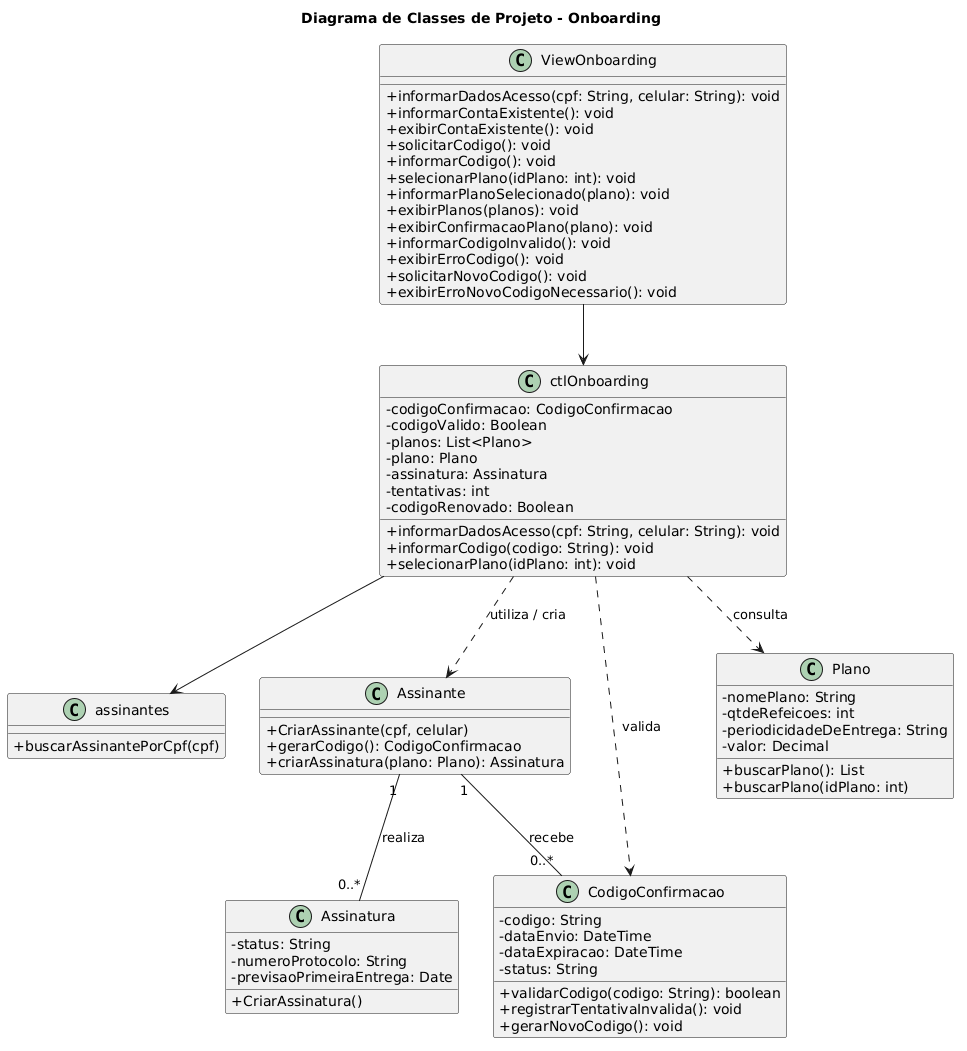

The diagram above was rendered by PlantUML. Its source (embedded in the PNG):
@startuml
title Diagrama de Classes de Projeto - Onboarding

skinparam classAttributeIconSize 0

class ViewOnboarding {
    +informarDadosAcesso(cpf: String, celular: String): void
    +informarContaExistente(): void
    +exibirContaExistente(): void
    +solicitarCodigo(): void
    +informarCodigo(): void
    +selecionarPlano(idPlano: int): void
    +informarPlanoSelecionado(plano): void
    +exibirPlanos(planos): void
    +exibirConfirmacaoPlano(plano): void
    +informarCodigoInvalido(): void
    +exibirErroCodigo(): void
    +solicitarNovoCodigo(): void
    +exibirErroNovoCodigoNecessario(): void
}

class ctlOnboarding {
    -codigoConfirmacao: CodigoConfirmacao
    -codigoValido: Boolean
    -planos: List<Plano>
    -plano: Plano
    -assinatura: Assinatura
    -tentativas: int
    -codigoRenovado: Boolean

    +informarDadosAcesso(cpf: String, celular: String): void
    +informarCodigo(codigo: String): void
    +selecionarPlano(idPlano: int): void
}

class assinantes {
    +buscarAssinantePorCpf(cpf)
}

class Assinante {
    +CriarAssinante(cpf, celular)
    +gerarCodigo(): CodigoConfirmacao
    +criarAssinatura(plano: Plano): Assinatura
}

class CodigoConfirmacao {
    -codigo: String
    -dataEnvio: DateTime
    -dataExpiracao: DateTime
    -status: String

    +validarCodigo(codigo: String): boolean
    +registrarTentativaInvalida(): void
    +gerarNovoCodigo(): void
}

class Plano {
    -nomePlano: String
    -qtdeRefeicoes: int
    -periodicidadeDeEntrega: String
    -valor: Decimal

    +buscarPlano(): List
    +buscarPlano(idPlano: int)
}

class Assinatura {
    -status: String
    -numeroProtocolo: String
    -previsaoPrimeiraEntrega: Date

    +CriarAssinatura()
}

ViewOnboarding --> ctlOnboarding
ctlOnboarding --> assinantes
ctlOnboarding ..> Assinante : utiliza / cria
ctlOnboarding ..> CodigoConfirmacao : valida
ctlOnboarding ..>Plano : consulta

Assinante "1" -- "0..*" CodigoConfirmacao : recebe
Assinante "1" -- "0..*" Assinatura : realiza
@enduml